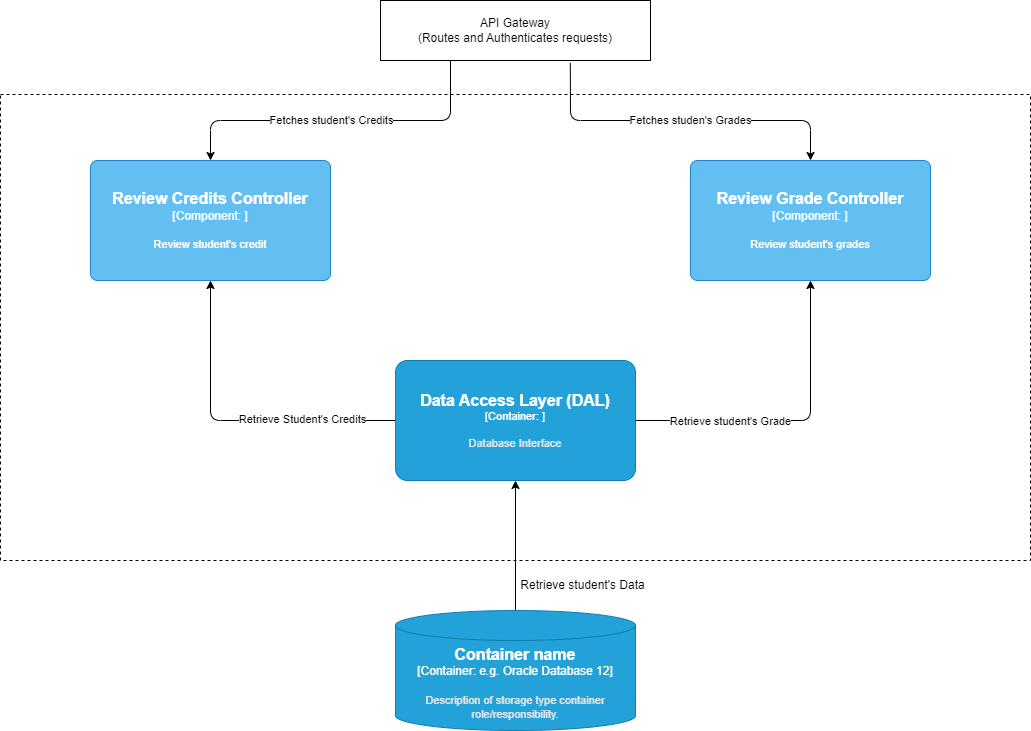

The diagram above was exported from draw.io. Its source (the exported page's mxGraphModel, read from the mxfile embedded in the PNG):
<mxGraphModel dx="1105" dy="719" grid="1" gridSize="10" guides="1" tooltips="1" connect="1" arrows="1" fold="1" page="1" pageScale="1" pageWidth="1169" pageHeight="827" math="0" shadow="0">
  <root>
    <mxCell id="0" />
    <mxCell id="1" parent="0" />
    <mxCell id="5" value="" style="rounded=0;whiteSpace=wrap;html=1;fillColor=none;dashed=1;" vertex="1" parent="1">
      <mxGeometry x="70" y="134" width="1030" height="466" as="geometry" />
    </mxCell>
    <mxCell id="11" style="edgeStyle=none;html=1;entryX=0.5;entryY=0;entryDx=0;entryDy=0;entryPerimeter=0;exitX=0.703;exitY=1.04;exitDx=0;exitDy=0;exitPerimeter=0;" edge="1" parent="1" source="3" target="7">
      <mxGeometry relative="1" as="geometry">
        <mxPoint x="640" y="110" as="sourcePoint" />
        <Array as="points">
          <mxPoint x="640" y="160" />
          <mxPoint x="880" y="160" />
        </Array>
      </mxGeometry>
    </mxCell>
    <mxCell id="16" value="Fetches studen's Grades" style="edgeLabel;html=1;align=center;verticalAlign=middle;resizable=0;points=[];" vertex="1" connectable="0" parent="11">
      <mxGeometry x="-0.4455" y="2" relative="1" as="geometry">
        <mxPoint x="83" y="1" as="offset" />
      </mxGeometry>
    </mxCell>
    <mxCell id="12" style="edgeStyle=none;html=1;entryX=0.5;entryY=0;entryDx=0;entryDy=0;entryPerimeter=0;" edge="1" parent="1" target="6">
      <mxGeometry relative="1" as="geometry">
        <mxPoint x="520" y="100" as="sourcePoint" />
        <Array as="points">
          <mxPoint x="520" y="160" />
          <mxPoint x="280" y="160" />
        </Array>
      </mxGeometry>
    </mxCell>
    <mxCell id="15" value="Fetches student's Credits" style="edgeLabel;html=1;align=center;verticalAlign=middle;resizable=0;points=[];" vertex="1" connectable="0" parent="12">
      <mxGeometry x="0.2882" relative="1" as="geometry">
        <mxPoint x="39" y="-1" as="offset" />
      </mxGeometry>
    </mxCell>
    <mxCell id="3" value="API Gateway&lt;br&gt;(Routes and Authenticates requests)" style="rounded=0;whiteSpace=wrap;html=1;fillColor=none;" vertex="1" parent="1">
      <mxGeometry x="450" y="40" width="270" height="60" as="geometry" />
    </mxCell>
    <mxCell id="10" style="edgeStyle=none;html=1;entryX=0;entryY=0.5;entryDx=0;entryDy=0;entryPerimeter=0;startArrow=classic;startFill=1;endArrow=none;endFill=0;" edge="1" parent="1" source="6" target="8">
      <mxGeometry relative="1" as="geometry">
        <Array as="points">
          <mxPoint x="280" y="460" />
        </Array>
      </mxGeometry>
    </mxCell>
    <mxCell id="18" value="Retrieve Student's Credits" style="edgeLabel;html=1;align=center;verticalAlign=middle;resizable=0;points=[];" vertex="1" connectable="0" parent="10">
      <mxGeometry x="0.1138" y="2" relative="1" as="geometry">
        <mxPoint x="50" as="offset" />
      </mxGeometry>
    </mxCell>
    <object placeholders="1" c4Name="Review Credits Controller" c4Type="Component" c4Technology="" c4Description="Review student's credit" label="&lt;font style=&quot;font-size: 16px&quot;&gt;&lt;b&gt;%c4Name%&lt;/b&gt;&lt;/font&gt;&lt;div&gt;[%c4Type%: %c4Technology%]&lt;/div&gt;&lt;br&gt;&lt;div&gt;&lt;font style=&quot;font-size: 11px&quot;&gt;%c4Description%&lt;/font&gt;&lt;/div&gt;" id="6">
      <mxCell style="rounded=1;whiteSpace=wrap;html=1;labelBackgroundColor=none;fillColor=#63BEF2;fontColor=#ffffff;align=center;arcSize=6;strokeColor=#2086C9;metaEdit=1;resizable=0;points=[[0.25,0,0],[0.5,0,0],[0.75,0,0],[1,0.25,0],[1,0.5,0],[1,0.75,0],[0.75,1,0],[0.5,1,0],[0.25,1,0],[0,0.75,0],[0,0.5,0],[0,0.25,0]];" vertex="1" parent="1">
        <mxGeometry x="160" y="200" width="240" height="120" as="geometry" />
      </mxCell>
    </object>
    <mxCell id="9" style="edgeStyle=none;html=1;entryX=1;entryY=0.5;entryDx=0;entryDy=0;entryPerimeter=0;startArrow=classic;startFill=1;endArrow=none;endFill=0;" edge="1" parent="1" source="7" target="8">
      <mxGeometry relative="1" as="geometry">
        <Array as="points">
          <mxPoint x="880" y="460" />
        </Array>
      </mxGeometry>
    </mxCell>
    <mxCell id="17" value="Retrieve student's Grade" style="edgeLabel;html=1;align=center;verticalAlign=middle;resizable=0;points=[];" vertex="1" connectable="0" parent="9">
      <mxGeometry x="0.6571" y="-1" relative="1" as="geometry">
        <mxPoint x="40" y="1" as="offset" />
      </mxGeometry>
    </mxCell>
    <object placeholders="1" c4Name="Review Grade Controller" c4Type="Component" c4Technology="" c4Description="Review student's grades" label="&lt;font style=&quot;font-size: 16px&quot;&gt;&lt;b&gt;%c4Name%&lt;/b&gt;&lt;/font&gt;&lt;div&gt;[%c4Type%: %c4Technology%]&lt;/div&gt;&lt;br&gt;&lt;div&gt;&lt;font style=&quot;font-size: 11px&quot;&gt;%c4Description%&lt;/font&gt;&lt;/div&gt;" id="7">
      <mxCell style="rounded=1;whiteSpace=wrap;html=1;labelBackgroundColor=none;fillColor=#63BEF2;fontColor=#ffffff;align=center;arcSize=6;strokeColor=#2086C9;metaEdit=1;resizable=0;points=[[0.25,0,0],[0.5,0,0],[0.75,0,0],[1,0.25,0],[1,0.5,0],[1,0.75,0],[0.75,1,0],[0.5,1,0],[0.25,1,0],[0,0.75,0],[0,0.5,0],[0,0.25,0]];" vertex="1" parent="1">
        <mxGeometry x="760" y="200" width="240" height="120" as="geometry" />
      </mxCell>
    </object>
    <mxCell id="20" style="edgeStyle=none;html=1;entryX=0.5;entryY=0;entryDx=0;entryDy=0;entryPerimeter=0;startArrow=classic;startFill=1;endArrow=none;endFill=0;" edge="1" parent="1" source="8" target="19">
      <mxGeometry relative="1" as="geometry" />
    </mxCell>
    <object placeholders="1" c4Name="Data Access Layer (DAL)" c4Type="Container" c4Technology="" c4Description="Database Interface" label="&lt;font style=&quot;font-size: 16px&quot;&gt;&lt;b&gt;%c4Name%&lt;/b&gt;&lt;/font&gt;&lt;div&gt;[%c4Type%: %c4Technology%]&lt;/div&gt;&lt;br&gt;&lt;div&gt;&lt;font style=&quot;font-size: 11px&quot;&gt;&lt;font color=&quot;#E6E6E6&quot;&gt;%c4Description%&lt;/font&gt;&lt;/div&gt;" id="8">
      <mxCell style="rounded=1;whiteSpace=wrap;html=1;fontSize=11;labelBackgroundColor=none;fillColor=#23A2D9;fontColor=#ffffff;align=center;arcSize=10;strokeColor=#0E7DAD;metaEdit=1;resizable=0;points=[[0.25,0,0],[0.5,0,0],[0.75,0,0],[1,0.25,0],[1,0.5,0],[1,0.75,0],[0.75,1,0],[0.5,1,0],[0.25,1,0],[0,0.75,0],[0,0.5,0],[0,0.25,0]];" vertex="1" parent="1">
        <mxGeometry x="465" y="400" width="240" height="120" as="geometry" />
      </mxCell>
    </object>
    <object placeholders="1" c4Type="Container name" c4Container="Container" c4Technology="e.g. Oracle Database 12" c4Description="Description of storage type container role/responsibility." label="&lt;font style=&quot;font-size: 16px&quot;&gt;&lt;b&gt;%c4Type%&lt;/b&gt;&lt;/font&gt;&lt;div&gt;[%c4Container%:&amp;nbsp;%c4Technology%]&lt;/div&gt;&lt;br&gt;&lt;div&gt;&lt;font style=&quot;font-size: 11px&quot;&gt;&lt;font color=&quot;#E6E6E6&quot;&gt;%c4Description%&lt;/font&gt;&lt;/div&gt;" id="19">
      <mxCell style="shape=cylinder3;size=15;whiteSpace=wrap;html=1;boundedLbl=1;rounded=0;labelBackgroundColor=none;fillColor=#23A2D9;fontSize=12;fontColor=#ffffff;align=center;strokeColor=#0E7DAD;metaEdit=1;points=[[0.5,0,0],[1,0.25,0],[1,0.5,0],[1,0.75,0],[0.5,1,0],[0,0.75,0],[0,0.5,0],[0,0.25,0]];resizable=0;" vertex="1" parent="1">
        <mxGeometry x="465" y="650" width="240" height="120" as="geometry" />
      </mxCell>
    </object>
    <mxCell id="21" value="Retrieve student's Data" style="text;html=1;strokeColor=none;fillColor=none;align=center;verticalAlign=middle;whiteSpace=wrap;rounded=0;" vertex="1" parent="1">
      <mxGeometry x="585" y="610" width="135" height="30" as="geometry" />
    </mxCell>
  </root>
</mxGraphModel>